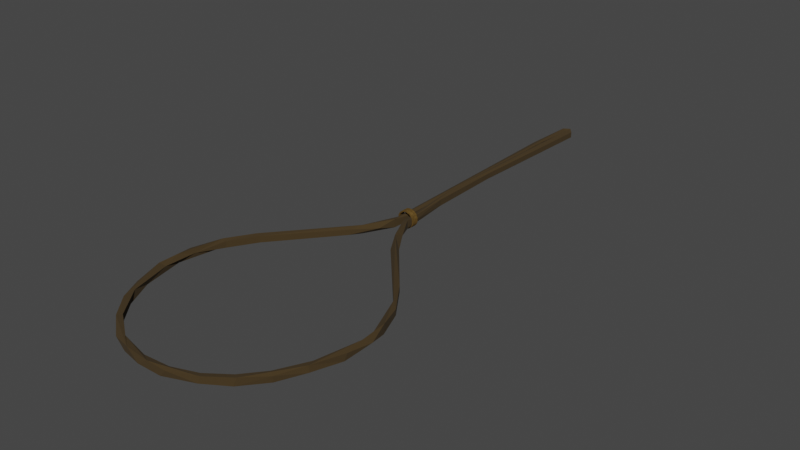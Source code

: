 # Source: noose.blend  (saved by Blender 3.4.6; exported with 4.5.12 LTS)
import bpy
from mathutils import Matrix  # noqa: F401  (used for matrix-valued properties, if any)

bpy.ops.wm.read_factory_settings(use_empty=True)
scene = bpy.context.scene
scene.name = 'Scene'

# ---- collections
col_collection = bpy.data.collections.new('Collection'); scene.collection.children.link(col_collection)

# ---- materials (node trees are filled in below, after node groups)
mat_material_001 = bpy.data.materials.new('Material.001')
mat_material_001.use_transparent_shadow = False
mat_material_002 = bpy.data.materials.new('Material.002')
mat_material_002.use_transparent_shadow = False

# ---- material node trees
mat_material_001.use_nodes = True; mat_material_001.node_tree.nodes.clear()
_N = mat_material_001.node_tree.nodes; _L = mat_material_001.node_tree.links
n0 = _N.new('ShaderNodeBsdfPrincipled'); n0.name = 'Principled BSDF'; n0.location = (10, 300)
n0.distribution = 'GGX'
n0.subsurface_method = 'RANDOM_WALK_SKIN'
n0.inputs[0].default_value = (0.0499, 0.03036, 0.008631, 1.0)
n0.inputs[2].default_value = 1.0
n0.inputs[3].default_value = 1.45
n0.inputs[27].default_value = (0.0, 0.0, 0.0, 1.0)
n0.inputs[28].default_value = 1.0
n1 = _N.new('ShaderNodeOutputMaterial'); n1.name = 'Material Output'; n1.location = (300, 300)
_L.new(n0.outputs[0], n1.inputs[0])
n1.is_active_output = True
mat_material_002.use_nodes = True; mat_material_002.node_tree.nodes.clear()
_N = mat_material_002.node_tree.nodes; _L = mat_material_002.node_tree.links
n0 = _N.new('ShaderNodeOutputMaterial'); n0.name = 'Material Output'; n0.location = (300, 300)
n1 = _N.new('ShaderNodeBsdfPrincipled'); n1.name = 'Principled BSDF'; n1.location = (-26, 307)
n1.distribution = 'GGX'
n1.subsurface_method = 'RANDOM_WALK_SKIN'
n1.inputs[0].default_value = (0.1743, 0.1008, 0.02359, 1.0)
n1.inputs[1].default_value = 0.7127
n1.inputs[2].default_value = 0.8
n1.inputs[3].default_value = 1.45
n1.inputs[27].default_value = (0.0, 0.0, 0.0, 1.0)
n1.inputs[28].default_value = 1.0
_L.new(n1.outputs[0], n0.inputs[0])
n0.is_active_output = True

# ---- world
world_world = bpy.data.worlds.new('World'); scene.world = world_world
world_world.use_nodes = True; world_world.node_tree.nodes.clear()
_N = world_world.node_tree.nodes; _L = world_world.node_tree.links
n0 = _N.new('ShaderNodeOutputWorld'); n0.name = 'World Output'; n0.location = (300, 300)
n1 = _N.new('ShaderNodeBackground'); n1.name = 'Background'; n1.location = (10, 300)
n1.inputs[0].default_value = (0.05088, 0.05088, 0.05088, 1.0)
_L.new(n1.outputs[0], n0.inputs[0])
n0.is_active_output = True
world_world.color = (0.05088, 0.05088, 0.05088)
world_world.use_sun_shadow = False
world_world.sun_shadow_jitter_overblur = 0.0

# ---- meshes
me_beziercircle = bpy.data.meshes.new('BezierCircle')
me_beziercircle.from_pydata([(0.1537, -1.015, -0.0366), (-0.07393, -1.027, -0.02638), (0.02724, -1.019, 0.03951), (-0.06698, -0.9694, 0.02282), (-0.2257, -0.9968, 0.03801), (-0.1943, -0.9559, -0.02946), (-0.286, -0.9791, -0.03618), (-0.364, -0.9034, 0.02775), (-0.4435, -0.9294, 1.032e-08), (-0.4189, -0.8733, -0.03026), (-0.6479, -0.7652, -0.03734), (-0.633, -0.78, 0.03588), (-0.6111, -0.7337, 0.03027), (-0.6116, -0.7332, -0.03026), (-0.8144, -0.5741, -0.0214), (-0.8078, -0.573, 0.03717), (-0.8333, -0.4469, 0.02864), (-0.7687, -0.5451, -0.03027), (-0.9291, -0.3414, -0.03693), (-0.935, -0.3439, 0.02138), (-0.9063, -0.2732, -0.02976), (-1.023, -0.0419, -0.02636), (-1.013, -0.06126, 0.03802), (-0.9607, -0.03641, 0.01397), (-1.007, 0.1324, -0.04161), (-1.007, 0.1324, 0.04161), (-1.031, 0.2903, -0.02523), (-1.032, 0.2832, 0.02533), (-0.9273, 0.5594, -0.03966), (-0.9705, 0.2753, 2.901e-08), (-0.779, 0.8112, -0.03582), (-0.9303, 0.5525, 0.03987), (-0.8864, 0.5401, 0.03031), (-0.8835, 0.5461, -0.03031), (-0.7847, 0.8036, 0.03582), (-0.7352, 0.7896, 0.03071), (-0.7356, 0.789, -0.03068), (-0.1914, 1.487, -0.04081), (-0.2875, 1.411, 4.949e-09), (-0.1914, 1.487, 0.04081), (-0.2362, 1.374, 0.02581), (-0.2401, 1.369, -0.02578), (-0.1566, 1.624, 1.109e-08), (-0.09013, 1.591, -4.593e-09), (-0.07721, 1.829, -0.02565), (-0.07714, 1.828, 0.02583), (-0.04925, 1.756, 0.04038), (-0.05021, 1.75, -0.04033), (-0.02084, 1.915, 0.02576), (-0.02046, 1.914, -0.02534), (-0.0493, 4.47, -0.03948), (-0.0925, 3.641, -0.02568), (-0.09264, 4.001, 0.02599), (-0.03814, 3.998, 0.02572), (-0.04915, 4.468, 0.03943), (-0.03778, 3.637, -0.02581), (-0.07535, 4.364, -0.0211), (-0.007077, 4.462, -0.02444), (-3.259e-05, 4.508, -0.04006), (0.002424, 4.467, 0.02619), (0.002212, 4.536, 7.69e-08), (0.01147, 4.508, 0.03885), (0.05792, 4.456, -0.02784), (0.006311, 4.32, -0.03448), (0.05822, 4.456, 0.02846), (-0.0394, 2.588, 0.03986), (-0.0394, 2.588, -0.03986), (-0.0003778, 3.103, -0.02579), (-0.0002415, 3.108, 0.02578), (-0.04888, 3.241, 0.02969), (-0.05988, 3.025, -0.02414), (0.006154, 2.33, -0.03034), (0.006252, 2.332, 0.03021), (-0.05384, 2.312, -2.357e-09), (0.05044, 1.808, -0.0402), (0.05103, 1.913, 2.985e-09), (0.006614, 1.799, 0.02535), (0.004901, 1.805, -0.02518), (0.05344, 1.8, 0.04006), (0.1514, 1.616, 3.261e-09), (0.1417, 1.53, 0.04287), (0.1379, 1.535, -0.04282), (0.2922, 1.401, 2.356e-08), (0.2346, 1.359, -6.398e-09), (0.7092, 0.9087, -0.02581), (0.7032, 0.9161, 0.02573), (0.8266, 0.6951, 0.03963), (0.8246, 0.6966, -0.03947), (0.909, 0.6241, -0.02588), (0.9054, 0.6306, 0.02577), (0.8527, 0.5961, -5.021e-09), (0.9929, 0.3858, -0.04278), (0.9892, 0.3992, 0.04276), (0.9706, 0.278, -6.48e-09), (1.007, 0.1326, -0.04161), (1.047, 0.2014, 2.471e-08), (1.007, 0.1326, 0.04161), (1.023, -0.04412, 0.02636), (0.9604, -0.03899, -0.01398), (0.9087, -0.2715, 0.03001), (0.9366, -0.3439, -0.02138), (0.9306, -0.3415, 0.03694), (0.8366, -0.4446, -0.02885), (1.013, -0.06433, -0.03803), (0.811, -0.57, -0.03733), (0.8146, -0.5769, 0.0208), (0.7703, -0.5452, 0.03027), (0.6571, -0.7584, 0.03643), (0.613, -0.7333, 0.03026), (0.6125, -0.7338, -0.03027), (0.6382, -0.7772, -0.03577), (0.4414, -0.9231, -0.02143), (0.4543, -0.9091, 0.03731), (0.4196, -0.8734, 0.03026), (0.3937, -0.897, -0.04177), (0.207, -1.008, 0.0253), (0.1855, -0.9532, 0.02529), (0.1236, -0.9707, -0.02953)], [], [(117, 5, 3), (1, 6, 0), (7, 2, 3), (5, 7, 3), (8, 6, 4), (9, 7, 5), (10, 9, 6), (7, 12, 4), (13, 7, 9), (12, 15, 11), (15, 10, 11), (17, 12, 13), (18, 17, 10), (19, 14, 15), (20, 16, 17), (22, 18, 19), (16, 23, 22), (20, 23, 16), (18, 24, 20), (21, 24, 18), (25, 22, 23), (27, 21, 22), (31, 26, 27), (29, 32, 31), (33, 29, 28), (34, 28, 31), (36, 32, 33), (37, 36, 30), (38, 30, 34), (35, 39, 34), (41, 35, 36), (40, 39, 35), (37, 41, 36), (42, 37, 38), (39, 42, 38), (43, 40, 41), (44, 37, 42), (39, 45, 42), (43, 46, 39), (47, 43, 37), (49, 46, 47), (45, 51, 44), (53, 46, 48), (47, 55, 49), (51, 50, 47), (54, 52, 46), (55, 53, 49), (57, 53, 55), (50, 57, 55), (59, 54, 53), (57, 59, 53), (60, 50, 54), (61, 54, 59), (62, 58, 60), (61, 64, 60), (63, 57, 58), (63, 59, 57), (66, 63, 62), (61, 65, 64), (67, 66, 62), (68, 62, 64), (65, 68, 64), (59, 69, 61), (70, 69, 63), (71, 66, 67), (72, 67, 68), (65, 72, 68), (70, 73, 69), (74, 66, 71), (72, 75, 71), (65, 78, 72), (73, 76, 65), (77, 73, 66), (79, 74, 78), (80, 78, 76), (81, 76, 77), (74, 81, 77), (83, 80, 81), (82, 84, 81), (85, 82, 80), (86, 80, 83), (81, 87, 83), (89, 84, 85), (87, 90, 86), (88, 91, 87), (92, 88, 89), (92, 89, 86), (93, 86, 90), (87, 93, 90), (95, 91, 92), (96, 92, 93), (91, 94, 93), (103, 94, 95), (96, 97, 95), (93, 98, 96), (98, 93, 94), (98, 99, 96), (101, 103, 97), (100, 104, 103), (104, 102, 103), (105, 100, 101), (106, 101, 99), (107, 105, 101), (104, 109, 102), (105, 110, 104), (108, 107, 106), (109, 106, 102), (110, 114, 109), (112, 110, 107), (113, 112, 108), (114, 108, 109), (111, 114, 110), (111, 0, 114), (115, 111, 112), (116, 112, 113), (116, 113, 114), (0, 117, 114), (116, 2, 112), (2, 0, 115), (3, 116, 117), (2, 4, 1), (117, 0, 5), (0, 6, 5), (4, 6, 1), (7, 4, 2), (6, 9, 5), (8, 10, 6), (4, 11, 8), (10, 13, 9), (11, 10, 8), (4, 12, 11), (13, 12, 7), (10, 17, 13), (15, 14, 10), (12, 16, 15), (17, 16, 12), (14, 18, 10), (18, 20, 17), (19, 18, 14), (16, 22, 15), (15, 22, 19), (22, 21, 18), (20, 24, 23), (21, 26, 24), (27, 26, 21), (25, 27, 22), (29, 25, 23), (23, 24, 29), (26, 28, 24), (25, 31, 27), (25, 29, 31), (28, 29, 24), (30, 33, 28), (31, 28, 26), (31, 32, 34), (33, 32, 29), (30, 36, 33), (34, 30, 28), (32, 35, 34), (36, 35, 32), (38, 37, 30), (34, 39, 38), (41, 40, 35), (40, 43, 39), (37, 43, 41), (44, 47, 37), (45, 44, 42), (39, 46, 45), (47, 46, 43), (49, 48, 46), (44, 51, 47), (45, 52, 51), (46, 52, 45), (53, 54, 46), (49, 53, 48), (47, 50, 55), (51, 56, 50), (52, 56, 51), (54, 56, 52), (50, 58, 57), (54, 50, 56), (50, 60, 58), (61, 60, 54), (60, 64, 62), (62, 63, 58), (63, 69, 59), (66, 70, 63), (68, 67, 62), (61, 69, 65), (72, 71, 67), (69, 73, 65), (66, 73, 70), (75, 74, 71), (72, 78, 75), (65, 76, 78), (77, 76, 73), (74, 77, 66), (78, 74, 75), (74, 79, 81), (80, 79, 78), (81, 80, 76), (79, 82, 81), (80, 82, 79), (81, 84, 87), (85, 84, 82), (86, 85, 80), (87, 86, 83), (84, 88, 87), (89, 88, 84), (86, 89, 85), (92, 91, 88), (93, 92, 86), (87, 91, 93), (91, 95, 94), (96, 95, 92), (97, 103, 95), (103, 98, 94), (96, 101, 97), (96, 99, 101), (101, 100, 103), (102, 99, 98), (98, 103, 102), (105, 104, 100), (102, 106, 99), (106, 107, 101), (105, 107, 110), (109, 108, 106), (104, 110, 109), (108, 112, 107), (112, 111, 110), (114, 113, 108), (115, 0, 111), (114, 117, 116), (112, 2, 115), (2, 1, 0), (116, 3, 2)])
_uv = me_beziercircle.uv_layers.new(name='UVMap')
_uv.uv.foreach_set('vector', [0.0, 0.9027, 0.02104, 0.8518, 0.006819, 0.6461, 0.007358, 0.1501, 0.03003, 0.1332, 0.005889, 0.02011, 0.04139, 0.6573, 0.0009169, 0.3716, 0.006819, 0.6461, 0.02104, 0.8518, 0.04139, 0.6573, 0.006819, 0.6461, 0.04833, 0.2513, 0.03003, 0.1332, 0.02363, 0.3668, 0.04812, 0.8655, 0.04139, 0.6573, 0.02104, 0.8518, 0.07515, 1.0, 0.04812, 0.8655, 0.03463, 1.0, 0.04139, 0.6573, 0.07602, 0.6308, 0.02363, 0.3668, 0.07564, 0.8683, 0.04139, 0.6573, 0.04812, 0.8655, 0.07602, 0.6308, 0.1036, 0.4007, 0.07414, 0.3402, 0.1036, 0.4007, 0.07598, 0.09121, 0.07414, 0.3402, 0.1034, 0.868, 0.07602, 0.6308, 0.07564, 0.8683, 0.1282, 1.0, 0.1034, 0.868, 0.07515, 1.0, 0.1315, 0.3257, 0.1039, 0.1726, 0.1036, 0.4007, 0.1366, 0.8919, 0.1166, 0.6495, 0.1034, 0.868, 0.1607, 0.3583, 0.1304, 0.1415, 0.1315, 0.3257, 0.1166, 0.6495, 0.1625, 0.7107, 0.1607, 0.3583, 0.1366, 0.8919, 0.1625, 0.7107, 0.1166, 0.6495, 0.1282, 1.0, 0.1763, 0.9581, 0.1366, 0.8919, 0.1625, 0.1517, 0.1763, 0.02549, 0.1304, 0.1415, 0.1763, 0.5297, 0.1607, 0.3583, 0.1625, 0.7107, 0.1866, 0.3464, 0.1625, 0.1517, 0.1607, 0.3583, 0.2074, 0.3585, 0.187, 0.1531, 0.1866, 0.3464, 0.1869, 0.7497, 0.2083, 0.6344, 0.2074, 0.3585, 0.2083, 0.8698, 0.1869, 0.7497, 0.1944, 0.9736, 0.2286, 0.3881, 0.2077, 0.1451, 0.2074, 0.3585, 0.2294, 0.8685, 0.2083, 0.6344, 0.2083, 0.8698, 0.2963, 0.9754, 0.2294, 0.8685, 0.221, 1.0, 0.2852, 0.2491, 0.2286, 0.1067, 0.2286, 0.3881, 0.2299, 0.6434, 0.2959, 0.4771, 0.2286, 0.3881, 0.2853, 0.8499, 0.2299, 0.6434, 0.2294, 0.8685, 0.2853, 0.6573, 0.2959, 0.4771, 0.2299, 0.6434, 0.2963, 0.9754, 0.2853, 0.8499, 0.2294, 0.8685, 0.3056, 0.2508, 0.2959, 0.03471, 0.2852, 0.2491, 0.2959, 0.4771, 0.3056, 0.2508, 0.2852, 0.2491, 0.3056, 0.7492, 0.2853, 0.6573, 0.2853, 0.8499, 0.3258, 0.148, 0.2959, 0.03471, 0.3056, 0.2508, 0.2959, 0.4771, 0.3258, 0.3496, 0.3056, 0.2508, 0.3056, 0.7492, 0.3203, 0.6323, 0.2959, 0.4771, 0.3201, 0.8595, 0.3056, 0.7492, 0.2963, 0.9754, 0.3336, 0.8486, 0.3203, 0.6323, 0.3201, 0.8595, 0.3258, 0.3496, 0.4163, 0.1742, 0.3258, 0.148, 0.4404, 0.6515, 0.3203, 0.6323, 0.3336, 0.6501, 0.3201, 0.8595, 0.4169, 0.8447, 0.3336, 0.8486, 0.4163, 0.1742, 0.4844, 0.1492, 0.3254, 0.0133, 0.484, 0.3675, 0.4405, 0.348, 0.3203, 0.6323, 0.4169, 0.8447, 0.4404, 0.6515, 0.3336, 0.8486, 0.5052, 0.8585, 0.4404, 0.6515, 0.4169, 0.8447, 0.4538, 1.008, 0.5052, 0.8585, 0.4169, 0.8447, 0.5032, 0.6401, 0.484, 0.3675, 0.4404, 0.6515, 0.5052, 0.8585, 0.5032, 0.6401, 0.4404, 0.6515, 0.5, 0.2496, 0.4844, 0.1492, 0.484, 0.3675, 0.5007, 0.4641, 0.484, 0.3675, 0.5032, 0.6401, 0.5179, 0.1677, 0.5001, 0.0383, 0.5, 0.2496, 0.5007, 0.4641, 0.5171, 0.352, 0.5, 0.2496, 0.5344, 0.9664, 0.5052, 0.8585, 0.5003, 0.9929, 0.5344, 0.9664, 0.5032, 0.6401, 0.5052, 0.8585, 0.635, 0.007477, 0.5453, 0.0, 0.5179, 0.1677, 0.5007, 0.4641, 0.6352, 0.5452, 0.5171, 0.352, 0.6109, 0.1549, 0.635, 0.007477, 0.5179, 0.1677, 0.6098, 0.3596, 0.5179, 0.1677, 0.5171, 0.352, 0.6352, 0.5452, 0.6098, 0.3596, 0.5171, 0.352, 0.5032, 0.6401, 0.6037, 0.6339, 0.5007, 0.4641, 0.6139, 0.7987, 0.6037, 0.6339, 0.5344, 0.9664, 0.6474, 0.1316, 0.635, 0.007477, 0.6109, 0.1549, 0.6471, 0.3601, 0.6109, 0.1549, 0.6098, 0.3596, 0.6352, 0.5452, 0.6471, 0.3601, 0.6098, 0.3596, 0.6139, 0.7987, 0.6472, 0.7472, 0.6037, 0.6339, 0.6766, 0.04296, 0.635, 0.007477, 0.6474, 0.1316, 0.6471, 0.3601, 0.6667, 0.2504, 0.6474, 0.1316, 0.6352, 0.5452, 0.6771, 0.4568, 0.6471, 0.3601, 0.6472, 0.7472, 0.6755, 0.6542, 0.6352, 0.5452, 0.6753, 0.8466, 0.6472, 0.7472, 0.6363, 0.9423, 0.6944, 0.2489, 0.6766, 0.04296, 0.6771, 0.4568, 0.6997, 0.6402, 0.6771, 0.4568, 0.6755, 0.6542, 0.7, 0.8592, 0.6755, 0.6542, 0.6753, 0.8466, 0.6756, 0.9748, 0.7, 0.8592, 0.6753, 0.8466, 0.7144, 0.7501, 0.6997, 0.6402, 0.7, 0.8592, 0.7146, 0.2511, 0.761, 0.1635, 0.7152, -0.003052, 0.7609, 0.3503, 0.7146, 0.2511, 0.6997, 0.6402, 0.7796, 0.5051, 0.6997, 0.6402, 0.7144, 0.7501, 0.7, 0.8592, 0.7795, 0.9754, 0.7144, 0.7501, 0.7864, 0.3489, 0.761, 0.1635, 0.7609, 0.3503, 0.7795, 0.9754, 0.7864, 0.754, 0.7796, 0.5051, 0.7866, 0.1533, 0.8056, 0.09548, 0.7786, 0.03297, 0.8056, 0.4393, 0.7866, 0.1533, 0.7864, 0.3489, 0.8056, 0.4393, 0.7864, 0.3489, 0.7796, 0.5051, 0.813, 0.7503, 0.7796, 0.5051, 0.7864, 0.754, 0.7795, 0.9754, 0.813, 0.7503, 0.7864, 0.754, 0.8194, 0.25, 0.8056, 0.09548, 0.8056, 0.4393, 0.8237, 0.5293, 0.8056, 0.4393, 0.813, 0.7503, 0.8056, 0.9737, 0.8237, 0.9584, 0.813, 0.7503, 0.8394, 0.1436, 0.8237, 0.02548, 0.8194, 0.25, 0.8237, 0.5293, 0.8377, 0.3482, 0.8194, 0.25, 0.813, 0.7503, 0.8378, 0.7904, 0.8237, 0.5293, 0.8378, 0.7904, 0.813, 0.7503, 0.8237, 0.9584, 0.8378, 0.7904, 0.8633, 0.6046, 0.8237, 0.5293, 0.8696, 0.359, 0.8394, 0.1436, 0.8377, 0.3482, 0.8685, 0.1742, 0.8963, 0.09423, 0.8394, 0.1436, 0.8971, 1.0, 0.8829, 0.8489, 0.8582, 0.9822, 0.8963, 0.3263, 0.8685, 0.1742, 0.8696, 0.359, 0.8966, 0.632, 0.8696, 0.359, 0.8633, 0.6046, 0.9221, 0.3421, 0.8963, 0.3263, 0.8696, 0.359, 0.8971, 1.0, 0.924, 0.8692, 0.8829, 0.8489, 0.8963, 0.3263, 0.9254, 0.1621, 0.8963, 0.09423, 0.9243, 0.6318, 0.9221, 0.3421, 0.8966, 0.632, 0.924, 0.8692, 0.8966, 0.632, 0.8829, 0.8489, 0.9378, 1.0, 0.9567, 0.9199, 0.924, 0.8692, 0.9499, 0.3843, 0.9254, 0.1621, 0.9221, 0.3421, 0.9519, 0.6345, 0.9499, 0.3843, 0.9243, 0.6318, 0.9567, 0.9199, 0.9243, 0.6318, 0.924, 0.8692, 0.9518, 0.1734, 0.9621, 0.05639, 0.9254, 0.1621, 0.9518, 0.1734, 0.9823, 0.123, 0.9621, 0.05639, 0.9791, 0.3459, 0.9518, 0.1734, 0.9499, 0.3843, 0.9796, 0.6148, 0.9499, 0.3843, 0.9519, 0.6345, 0.9796, 0.6148, 0.9519, 0.6345, 0.9567, 0.9199, 0.9924, 1.0, 0.9868, 0.8854, 0.9567, 0.9199, 0.9796, 0.6148, 0.9988, 0.3697, 0.9499, 0.3843, 0.9988, 0.3697, 0.9823, 0.123, 0.9791, 0.3459, 1.0, 0.6101, 0.9796, 0.6148, 0.9868, 0.8854, 0.0009169, 0.3716, 0.02363, 0.3668, 0.007358, 0.1501, 0.0, 0.9027, 0.005889, 0.9914, 0.02104, 0.8518, 0.005889, 0.9914, 0.03463, 1.0, 0.02104, 0.8518, 0.02363, 0.3668, 0.03003, 0.1332, 0.007358, 0.1501, 0.04139, 0.6573, 0.02363, 0.3668, 0.0009169, 0.3716, 0.03463, 1.0, 0.04812, 0.8655, 0.02104, 0.8518, 0.04833, 0.2513, 0.07598, 0.09121, 0.03003, 0.1332, 0.02363, 0.3668, 0.07414, 0.3402, 0.04833, 0.2513, 0.07515, 1.0, 0.07564, 0.8683, 0.04812, 0.8655, 0.07414, 0.3402, 0.07598, 0.09121, 0.04833, 0.2513, 0.02363, 0.3668, 0.07602, 0.6308, 0.07414, 0.3402, 0.07564, 0.8683, 0.07602, 0.6308, 0.04139, 0.6573, 0.07515, 1.0, 0.1034, 0.868, 0.07564, 0.8683, 0.1036, 0.4007, 0.1039, 0.1726, 0.07598, 0.09121, 0.07602, 0.6308, 0.1166, 0.6495, 0.1036, 0.4007, 0.1034, 0.868, 0.1166, 0.6495, 0.07602, 0.6308, 0.1039, 0.1726, 0.1304, 0.1415, 0.07598, 0.09121, 0.1282, 1.0, 0.1366, 0.8919, 0.1034, 0.868, 0.1315, 0.3257, 0.1304, 0.1415, 0.1039, 0.1726, 0.1166, 0.6495, 0.1607, 0.3583, 0.1036, 0.4007, 0.1036, 0.4007, 0.1607, 0.3583, 0.1315, 0.3257, 0.1607, 0.3583, 0.1625, 0.1517, 0.1304, 0.1415, 0.1366, 0.8919, 0.1763, 0.9581, 0.1625, 0.7107, 0.1625, 0.1517, 0.187, 0.1531, 0.1763, 0.02549, 0.1866, 0.3464, 0.187, 0.1531, 0.1625, 0.1517, 0.1763, 0.5297, 0.1866, 0.3464, 0.1607, 0.3583, 0.1869, 0.7497, 0.1763, 0.5297, 0.1625, 0.7107, 0.1625, 0.7107, 0.1763, 0.9581, 0.1869, 0.7497, 0.187, 0.1531, 0.2077, 0.1451, 0.1763, 0.02549, 0.1763, 0.5297, 0.2074, 0.3585, 0.1866, 0.3464, 0.1763, 0.5297, 0.1869, 0.7497, 0.2074, 0.3585, 0.1944, 0.9736, 0.1869, 0.7497, 0.1763, 0.9581, 0.221, 1.0, 0.2083, 0.8698, 0.1944, 0.9736, 0.2074, 0.3585, 0.2077, 0.1451, 0.187, 0.1531, 0.2074, 0.3585, 0.2083, 0.6344, 0.2286, 0.3881, 0.2083, 0.8698, 0.2083, 0.6344, 0.1869, 0.7497, 0.221, 1.0, 0.2294, 0.8685, 0.2083, 0.8698, 0.2286, 0.3881, 0.2286, 0.1067, 0.2077, 0.1451, 0.2083, 0.6344, 0.2299, 0.6434, 0.2286, 0.3881, 0.2294, 0.8685, 0.2299, 0.6434, 0.2083, 0.6344, 0.2852, 0.2491, 0.2959, 0.03471, 0.2286, 0.1067, 0.2286, 0.3881, 0.2959, 0.4771, 0.2852, 0.2491, 0.2853, 0.8499, 0.2853, 0.6573, 0.2299, 0.6434, 0.2853, 0.6573, 0.3056, 0.7492, 0.2959, 0.4771, 0.2963, 0.9754, 0.3056, 0.7492, 0.2853, 0.8499, 0.3258, 0.148, 0.3254, 0.0133, 0.2959, 0.03471, 0.3258, 0.3496, 0.3258, 0.148, 0.3056, 0.2508, 0.2959, 0.4771, 0.3203, 0.6323, 0.3258, 0.3496, 0.3201, 0.8595, 0.3203, 0.6323, 0.3056, 0.7492, 0.3336, 0.8486, 0.3336, 0.6501, 0.3203, 0.6323, 0.3258, 0.148, 0.4163, 0.1742, 0.3254, 0.0133, 0.3258, 0.3496, 0.4405, 0.348, 0.4163, 0.1742, 0.3203, 0.6323, 0.4405, 0.348, 0.3258, 0.3496, 0.4404, 0.6515, 0.484, 0.3675, 0.3203, 0.6323, 0.3336, 0.8486, 0.4404, 0.6515, 0.3336, 0.6501, 0.3201, 0.8595, 0.4538, 1.008, 0.4169, 0.8447, 0.4163, 0.1742, 0.4682, 0.2307, 0.4844, 0.1492, 0.4405, 0.348, 0.4682, 0.2307, 0.4163, 0.1742, 0.484, 0.3675, 0.4682, 0.2307, 0.4405, 0.348, 0.4538, 1.008, 0.5003, 0.9929, 0.5052, 0.8585, 0.484, 0.3675, 0.4844, 0.1492, 0.4682, 0.2307, 0.4844, 0.1492, 0.5, 0.2496, 0.5001, 0.0383, 0.5007, 0.4641, 0.5, 0.2496, 0.484, 0.3675, 0.5, 0.2496, 0.5171, 0.352, 0.5179, 0.1677, 0.5179, 0.1677, 0.5453, 0.0, 0.5001, 0.0383, 0.5344, 0.9664, 0.6037, 0.6339, 0.5032, 0.6401, 0.6363, 0.9423, 0.6139, 0.7987, 0.5344, 0.9664, 0.6098, 0.3596, 0.6109, 0.1549, 0.5179, 0.1677, 0.5007, 0.4641, 0.6037, 0.6339, 0.6352, 0.5452, 0.6471, 0.3601, 0.6474, 0.1316, 0.6109, 0.1549, 0.6037, 0.6339, 0.6472, 0.7472, 0.6352, 0.5452, 0.6363, 0.9423, 0.6472, 0.7472, 0.6139, 0.7987, 0.6667, 0.2504, 0.6766, 0.04296, 0.6474, 0.1316, 0.6471, 0.3601, 0.6771, 0.4568, 0.6667, 0.2504, 0.6352, 0.5452, 0.6755, 0.6542, 0.6771, 0.4568, 0.6753, 0.8466, 0.6755, 0.6542, 0.6472, 0.7472, 0.6756, 0.9748, 0.6753, 0.8466, 0.6363, 0.9423, 0.6771, 0.4568, 0.6766, 0.04296, 0.6667, 0.2504, 0.6766, 0.04296, 0.6944, 0.2489, 0.7152, -0.003052, 0.6997, 0.6402, 0.6944, 0.2489, 0.6771, 0.4568, 0.7, 0.8592, 0.6997, 0.6402, 0.6755, 0.6542, 0.6944, 0.2489, 0.7146, 0.2511, 0.7152, -0.003052, 0.6997, 0.6402, 0.7146, 0.2511, 0.6944, 0.2489, 0.7152, -0.003052, 0.761, 0.1635, 0.7786, 0.03297, 0.7609, 0.3503, 0.761, 0.1635, 0.7146, 0.2511, 0.7796, 0.5051, 0.7609, 0.3503, 0.6997, 0.6402, 0.7795, 0.9754, 0.7796, 0.5051, 0.7144, 0.7501, 0.761, 0.1635, 0.7866, 0.1533, 0.7786, 0.03297, 0.7864, 0.3489, 0.7866, 0.1533, 0.761, 0.1635, 0.7796, 0.5051, 0.7864, 0.3489, 0.7609, 0.3503, 0.8056, 0.4393, 0.8056, 0.09548, 0.7866, 0.1533, 0.813, 0.7503, 0.8056, 0.4393, 0.7796, 0.5051, 0.7795, 0.9754, 0.8056, 0.9737, 0.813, 0.7503, 0.8056, 0.09548, 0.8194, 0.25, 0.8237, 0.02548, 0.8237, 0.5293, 0.8194, 0.25, 0.8056, 0.4393, 0.8377, 0.3482, 0.8394, 0.1436, 0.8194, 0.25, 0.8582, 0.9822, 0.8378, 0.7904, 0.8237, 0.9584, 0.8237, 0.5293, 0.8696, 0.359, 0.8377, 0.3482, 0.8237, 0.5293, 0.8633, 0.6046, 0.8696, 0.359, 0.8696, 0.359, 0.8685, 0.1742, 0.8394, 0.1436, 0.8829, 0.8489, 0.8633, 0.6046, 0.8378, 0.7904, 0.8378, 0.7904, 0.8582, 0.9822, 0.8829, 0.8489, 0.8963, 0.3263, 0.8963, 0.09423, 0.8685, 0.1742, 0.8829, 0.8489, 0.8966, 0.632, 0.8633, 0.6046, 0.8966, 0.632, 0.9221, 0.3421, 0.8696, 0.359, 0.8963, 0.3263, 0.9221, 0.3421, 0.9254, 0.1621, 0.924, 0.8692, 0.9243, 0.6318, 0.8966, 0.632, 0.8971, 1.0, 0.9378, 1.0, 0.924, 0.8692, 0.9243, 0.6318, 0.9499, 0.3843, 0.9221, 0.3421, 0.9499, 0.3843, 0.9518, 0.1734, 0.9254, 0.1621, 0.9567, 0.9199, 0.9519, 0.6345, 0.9243, 0.6318, 0.9791, 0.3459, 0.9823, 0.123, 0.9518, 0.1734, 0.9567, 0.9199, 0.9868, 0.8854, 0.9796, 0.6148, 0.9499, 0.3843, 0.9988, 0.3697, 0.9791, 0.3459, 0.9988, 0.3697, 1.0, 0.1462, 0.9823, 0.123, 0.9796, 0.6148, 1.0, 0.6101, 0.9988, 0.3697])
me_beziercircle.materials.append(mat_material_001)
me_beziercircle.auto_texspace = False
me_beziercircle.update()

# ---- curves / text
cu_beziercircle_001 = bpy.data.curves.new('BezierCircle.001', 'CURVE')
cu_beziercircle_001.dimensions = '3D'
_sp = cu_beziercircle_001.splines.new('BEZIER'); _sp.bezier_points.add(3)
_sp.bezier_points.foreach_set('co', [-1.0, 0.0, 0.0, 0.0, 1.0, 0.0, 1.0, 0.0, 0.0, 0.0, -1.0, 0.0])
_sp.bezier_points.foreach_set('handle_left', [-1.0, -0.5521, 0.0, -0.5521, 1.0, 0.0, 1.0, 0.5521, 0.0, 0.5521, -1.0, 0.0])
_sp.bezier_points.foreach_set('handle_right', [-1.0, 0.5521, 0.0, 0.5521, 1.0, 0.0, 1.0, -0.5521, 0.0, -0.5521, -1.0, 0.0])
for _p, _l, _r in zip(_sp.bezier_points, ['AUTO', 'AUTO', 'AUTO', 'AUTO'], ['AUTO', 'AUTO', 'AUTO', 'AUTO']): _p.handle_left_type = _l; _p.handle_right_type = _r
_sp.order_u = 0
_sp.order_v = 0
_sp.use_cyclic_u = True
_sp.use_smooth = False
cu_beziercircle_001.materials.append(mat_material_002)
cu_beziercircle_001.use_path = True
cu_beziercircle_001.extrude = 0.03
cu_beziercircle_001.bevel_depth = 0.09
cu_beziercircle_001.fill_mode = 'FULL'

# ---- objects
ob_beziercircle = bpy.data.objects.new('BezierCircle', me_beziercircle)
ob_beziercircle_001 = bpy.data.objects.new('BezierCircle.001', cu_beziercircle_001)

# ---- transforms, parenting, visibility, modifiers, constraints
ob_beziercircle.location = (0.0, 0.0, 0.0)
ob_beziercircle_001.location = (-0.02064, 1.927, 0.0)
ob_beziercircle_001.rotation_euler = (1.571, -0.0, 0.0)
ob_beziercircle_001.scale = (0.07792, 0.07792, 0.05838)
_m = ob_beziercircle_001.modifiers.new('Array', 'ARRAY')
_m.count = 5
_m.relative_offset_displace = (0.0, 0.0, 1.0)
_m = ob_beziercircle_001.modifiers.new('Decimate', 'DECIMATE')
_m.ratio = 0.08209

# ---- collection membership
col_collection.objects.link(ob_beziercircle)
col_collection.objects.link(ob_beziercircle_001)

# ---- scene / render settings (as saved in the file)
scene.frame_start = 1; scene.frame_end = 250; scene.frame_set(1)
scene.render.engine = 'BLENDER_EEVEE_NEXT'
scene.cycles.sampling_pattern = 'TABULATED_SOBOL'
scene.cycles.use_light_tree = False
scene.view_settings.view_transform = 'Filmic'
bpy.context.view_layer.update()

# ---- added for rendering (the .blend has no active camera and no usable light): camera, sun
cam_auto = bpy.data.cameras.new('AutoCamera')
cam_auto.lens = 50.0
cam_auto.sensor_width = 36.0
cam_auto.clip_end = 1000.0
ob_auto_camera = bpy.data.objects.new('AutoCamera', cam_auto)
scene.collection.objects.link(ob_auto_camera)
ob_auto_camera.location = (5.51001, -4.84802, 4.40174)
ob_auto_camera.rotation_euler = (1.09748, -7.21219e-08, 0.694738)
scene.camera = ob_auto_camera
light_auto_sun = bpy.data.lights.new('AutoSun', 'SUN')
light_auto_sun.energy = 3.0
light_auto_sun.angle = 0.0523599
ob_auto_sun = bpy.data.objects.new('AutoSun', light_auto_sun)
scene.collection.objects.link(ob_auto_sun)
ob_auto_sun.rotation_euler = (0.872665, 0.174533, 0.523599)
bpy.context.view_layer.update()
